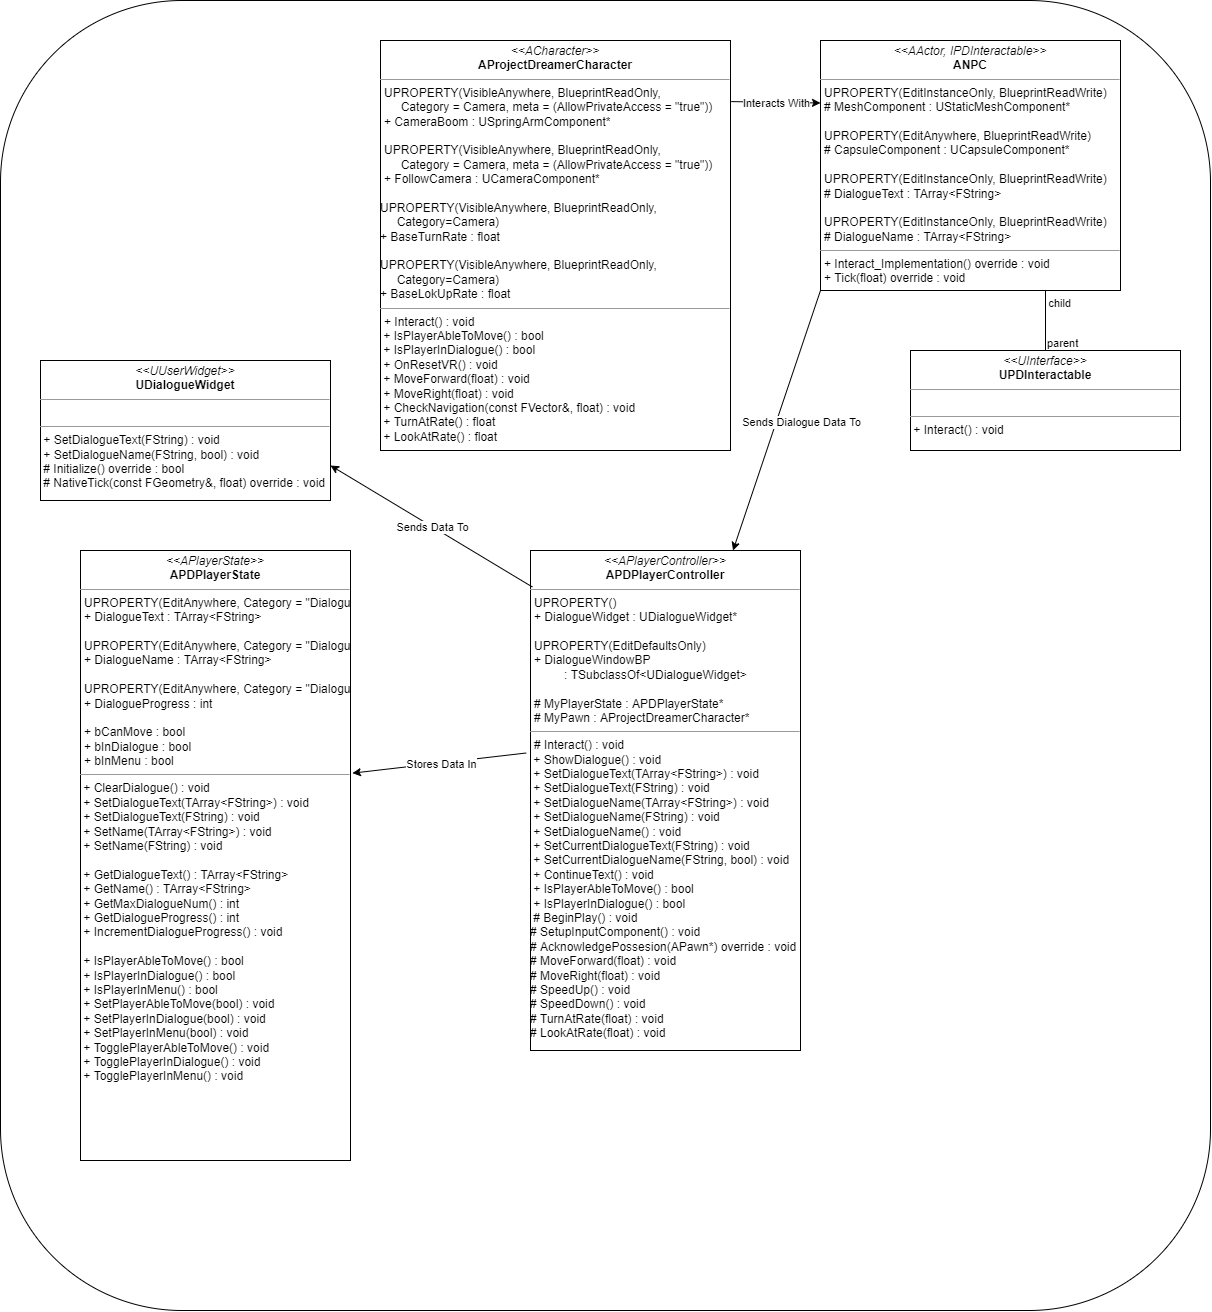

The diagram above was exported from draw.io. Its source (the exported page's mxGraphModel, read from the mxfile embedded in the PNG):
<mxGraphModel dx="2627" dy="1627" grid="1" gridSize="10" guides="1" tooltips="1" connect="1" arrows="1" fold="1" page="1" pageScale="1" pageWidth="1920" pageHeight="1200" math="0" shadow="0">
  <root>
    <mxCell id="0" />
    <mxCell id="1" parent="0" />
    <mxCell id="Iu0i-Sx-ilQfLspgRyAB-17" value="" style="rounded=1;whiteSpace=wrap;html=1;" parent="1" vertex="1">
      <mxGeometry x="380" y="20" width="1210" height="1310" as="geometry" />
    </mxCell>
    <mxCell id="Iu0i-Sx-ilQfLspgRyAB-5" value="&lt;p style=&quot;margin: 0px ; margin-top: 4px ; text-align: center&quot;&gt;&lt;i&gt;&amp;lt;&amp;lt;APlayerController&amp;gt;&amp;gt;&lt;/i&gt;&lt;br&gt;&lt;b&gt;APDPlayerController&lt;/b&gt;&lt;/p&gt;&lt;hr size=&quot;1&quot;&gt;&lt;p style=&quot;margin: 0px ; margin-left: 4px&quot;&gt;UPROPERTY()&lt;/p&gt;&lt;p style=&quot;margin: 0px ; margin-left: 4px&quot;&gt;+ DialogueWidget : UDialogueWidget*&lt;/p&gt;&lt;p style=&quot;margin: 0px ; margin-left: 4px&quot;&gt;&lt;br&gt;&lt;/p&gt;&lt;p style=&quot;margin: 0px ; margin-left: 4px&quot;&gt;UPROPERTY(EditDefaultsOnly)&lt;/p&gt;&lt;p style=&quot;margin: 0px ; margin-left: 4px&quot;&gt;+ DialogueWindowBP&amp;nbsp;&lt;/p&gt;&lt;p style=&quot;margin: 0px ; margin-left: 4px&quot;&gt;&amp;nbsp; &amp;nbsp; &amp;nbsp; &amp;nbsp; &amp;nbsp;: TSubclassOf&amp;lt;UDialogueWidget&amp;gt;&lt;/p&gt;&lt;p style=&quot;margin: 0px ; margin-left: 4px&quot;&gt;&lt;br&gt;&lt;/p&gt;&lt;p style=&quot;margin: 0px ; margin-left: 4px&quot;&gt;# MyPlayerState : APDPlayerState*&lt;/p&gt;&lt;p style=&quot;margin: 0px ; margin-left: 4px&quot;&gt;# MyPawn : AProjectDreamerCharacter*&lt;/p&gt;&lt;hr size=&quot;1&quot;&gt;&lt;p style=&quot;margin: 0px ; margin-left: 4px&quot;&gt;# Interact() : void&lt;/p&gt;&amp;nbsp;+&amp;nbsp;&lt;span&gt;ShowDialogue()&amp;nbsp;&lt;/span&gt;: void&lt;br&gt;&amp;nbsp;+&amp;nbsp;&lt;span&gt;SetDialogueText(TArray&amp;lt;FString&amp;gt;)&amp;nbsp;&lt;/span&gt;: void&lt;br&gt;&amp;nbsp;+&amp;nbsp;&lt;span&gt;SetDialogueText(FString)&amp;nbsp;&lt;/span&gt;: void&lt;br&gt;&amp;nbsp;+&amp;nbsp;&lt;span&gt;SetDialogueName(TArray&amp;lt;FString&amp;gt;)&amp;nbsp;&lt;/span&gt;: void&lt;br&gt;&amp;nbsp;+&amp;nbsp;&lt;span&gt;SetDialogueName(FString)&amp;nbsp;&lt;/span&gt;: void&lt;br&gt;&amp;nbsp;+&amp;nbsp;&lt;span&gt;SetDialogueName()&amp;nbsp;&lt;/span&gt;: void&lt;br&gt;&amp;nbsp;+&amp;nbsp;&lt;span&gt;SetCurrentDialogueText(FString)&amp;nbsp;&lt;/span&gt;: void&lt;br&gt;&amp;nbsp;+&amp;nbsp;&lt;span&gt;SetCurrentDialogueName(FString, bool) :&lt;/span&gt;&amp;nbsp;void&lt;br&gt;&amp;nbsp;+&amp;nbsp;&lt;span&gt;ContinueText() : void&lt;/span&gt;&lt;br&gt;&amp;nbsp;+&amp;nbsp;&lt;span&gt;IsPlayerAbleToMove() : bool&lt;br&gt;&lt;/span&gt;&lt;span&gt;&amp;nbsp;+ IsPlayerInDialogue() : bool&lt;br&gt;&lt;/span&gt;&lt;span&gt;&amp;nbsp;# BeginPlay() : void&lt;br&gt;# SetupInputComponent() : void&lt;br&gt;# AcknowledgePossesion(APawn*) override : void&lt;br&gt;# MoveForward(float) : void&lt;br&gt;# MoveRight(float) : void&lt;br&gt;# SpeedUp() : void&lt;br&gt;# SpeedDown() : void&lt;br&gt;# TurnAtRate(float) : void&lt;br&gt;# LookAtRate(float) : void&lt;br&gt;&lt;br&gt;&lt;/span&gt;" style="verticalAlign=top;align=left;overflow=fill;fontSize=12;fontFamily=Helvetica;html=1;" parent="1" vertex="1">
      <mxGeometry x="910" y="570" width="270" height="500" as="geometry" />
    </mxCell>
    <mxCell id="Iu0i-Sx-ilQfLspgRyAB-6" value="&lt;p style=&quot;margin: 0px ; margin-top: 4px ; text-align: center&quot;&gt;&lt;i&gt;&amp;lt;&amp;lt;UUserWidget&amp;gt;&amp;gt;&lt;/i&gt;&lt;br&gt;&lt;b&gt;UDialogueWidget&lt;/b&gt;&lt;/p&gt;&lt;hr size=&quot;1&quot;&gt;&lt;p style=&quot;margin: 0px ; margin-left: 4px&quot;&gt;&lt;br&gt;&lt;/p&gt;&lt;hr size=&quot;1&quot;&gt;&lt;p style=&quot;margin: 0px ; margin-left: 4px&quot;&gt;&lt;/p&gt;&lt;span&gt;&amp;nbsp;+ SetDialogueText(FString) : void&lt;br&gt;&amp;nbsp;+ SetDialogueName(FString, bool) : void&lt;br&gt;&amp;nbsp;# Initialize() override : bool&lt;br&gt;&amp;nbsp;# NativeTick(const FGeometry&amp;amp;, float) override : void&lt;br&gt;&lt;/span&gt;" style="verticalAlign=top;align=left;overflow=fill;fontSize=12;fontFamily=Helvetica;html=1;" parent="1" vertex="1">
      <mxGeometry x="420" y="380" width="290" height="140" as="geometry" />
    </mxCell>
    <mxCell id="Iu0i-Sx-ilQfLspgRyAB-7" value="&lt;p style=&quot;margin: 0px ; margin-top: 4px ; text-align: center&quot;&gt;&lt;i&gt;&amp;lt;&amp;lt;UInterface&amp;gt;&amp;gt;&lt;/i&gt;&lt;br&gt;&lt;b&gt;UPDInteractable&lt;/b&gt;&lt;/p&gt;&lt;hr size=&quot;1&quot;&gt;&lt;p style=&quot;margin: 0px ; margin-left: 4px&quot;&gt;&lt;br&gt;&lt;/p&gt;&lt;hr size=&quot;1&quot;&gt;&lt;p style=&quot;margin: 0px ; margin-left: 4px&quot;&gt;&lt;/p&gt;&lt;span&gt;&amp;nbsp;+ Interact() : void&lt;br&gt;&lt;/span&gt;" style="verticalAlign=top;align=left;overflow=fill;fontSize=12;fontFamily=Helvetica;html=1;" parent="1" vertex="1">
      <mxGeometry x="1290" y="370" width="270" height="100" as="geometry" />
    </mxCell>
    <mxCell id="Iu0i-Sx-ilQfLspgRyAB-8" value="&lt;p style=&quot;margin: 0px ; margin-top: 4px ; text-align: center&quot;&gt;&lt;i&gt;&amp;lt;&amp;lt;AActor, IPDInteractable&amp;gt;&amp;gt;&lt;/i&gt;&lt;br&gt;&lt;b&gt;ANPC&lt;/b&gt;&lt;/p&gt;&lt;hr size=&quot;1&quot;&gt;&lt;p style=&quot;margin: 0px ; margin-left: 4px&quot;&gt;UPROPERTY(EditInstanceOnly, BlueprintReadWrite)&lt;br&gt;&lt;/p&gt;&lt;p style=&quot;margin: 0px ; margin-left: 4px&quot;&gt;# MeshComponent : UStaticMeshComponent*&lt;/p&gt;&lt;p style=&quot;margin: 0px ; margin-left: 4px&quot;&gt;&lt;br&gt;&lt;/p&gt;&lt;p style=&quot;margin: 0px ; margin-left: 4px&quot;&gt;UPROPERTY(EditAnywhere, BlueprintReadWrite)&lt;br&gt;&lt;/p&gt;&lt;p style=&quot;margin: 0px ; margin-left: 4px&quot;&gt;# CapsuleComponent : UCapsuleComponent*&lt;/p&gt;&lt;p style=&quot;margin: 0px ; margin-left: 4px&quot;&gt;&lt;br&gt;&lt;/p&gt;&lt;p style=&quot;margin: 0px ; margin-left: 4px&quot;&gt;UPROPERTY(EditInstanceOnly, BlueprintReadWrite)&lt;br&gt;&lt;/p&gt;&lt;p style=&quot;margin: 0px ; margin-left: 4px&quot;&gt;# DialogueText : TArray&amp;lt;FString&amp;gt;&lt;/p&gt;&lt;p style=&quot;margin: 0px ; margin-left: 4px&quot;&gt;&lt;br&gt;&lt;/p&gt;&lt;p style=&quot;margin: 0px ; margin-left: 4px&quot;&gt;UPROPERTY(EditInstanceOnly, BlueprintReadWrite)&lt;br&gt;&lt;/p&gt;&lt;p style=&quot;margin: 0px ; margin-left: 4px&quot;&gt;# DialogueName : TArray&amp;lt;FString&amp;gt;&lt;/p&gt;&lt;hr size=&quot;1&quot;&gt;&lt;p style=&quot;margin: 0px ; margin-left: 4px&quot;&gt;+ Interact_Implementation() override : void&lt;/p&gt;&lt;p style=&quot;margin: 0px ; margin-left: 4px&quot;&gt;+ Tick(float) override : void&lt;/p&gt;&lt;span&gt;&lt;br&gt;&lt;/span&gt;" style="verticalAlign=top;align=left;overflow=fill;fontSize=12;fontFamily=Helvetica;html=1;" parent="1" vertex="1">
      <mxGeometry x="1200" y="60" width="300" height="250" as="geometry" />
    </mxCell>
    <mxCell id="Iu0i-Sx-ilQfLspgRyAB-9" value="&lt;p style=&quot;margin: 0px ; margin-top: 4px ; text-align: center&quot;&gt;&lt;i&gt;&amp;lt;&amp;lt;ACharacter&amp;gt;&amp;gt;&lt;/i&gt;&lt;br&gt;&lt;b&gt;AProjectDreamerCharacter&lt;/b&gt;&lt;/p&gt;&lt;hr size=&quot;1&quot;&gt;&lt;p style=&quot;margin: 0px ; margin-left: 4px&quot;&gt;UPROPERTY(VisibleAnywhere, BlueprintReadOnly,&amp;nbsp;&lt;/p&gt;&lt;p style=&quot;margin: 0px ; margin-left: 4px&quot;&gt;&amp;nbsp; &amp;nbsp; &amp;nbsp;Category = Camera, meta = (AllowPrivateAccess = &quot;true&quot;))&lt;br&gt;&lt;/p&gt;&lt;p style=&quot;margin: 0px ; margin-left: 4px&quot;&gt;+ CameraBoom : USpringArmComponent*&lt;/p&gt;&lt;p style=&quot;margin: 0px ; margin-left: 4px&quot;&gt;&lt;br&gt;&lt;/p&gt;&lt;p style=&quot;margin: 0px ; margin-left: 4px&quot;&gt;UPROPERTY(VisibleAnywhere, BlueprintReadOnly,&amp;nbsp;&lt;/p&gt;&lt;p style=&quot;margin: 0px ; margin-left: 4px&quot;&gt;&amp;nbsp; &amp;nbsp; &amp;nbsp;Category = Camera, meta = (AllowPrivateAccess = &quot;true&quot;))&lt;/p&gt;&lt;p style=&quot;margin: 0px ; margin-left: 4px&quot;&gt;+ FollowCamera : UCameraComponent*&lt;/p&gt;&lt;br&gt;UPROPERTY(VisibleAnywhere, BlueprintReadOnly,&lt;br&gt;&amp;nbsp; &amp;nbsp; &amp;nbsp;Category=Camera)&lt;br&gt;+ BaseTurnRate : float&lt;br&gt;&lt;br&gt;UPROPERTY(VisibleAnywhere, BlueprintReadOnly,&lt;br&gt;&amp;nbsp; &amp;nbsp; &amp;nbsp;Category=Camera)&lt;br&gt;+ BaseLokUpRate : float&lt;hr size=&quot;1&quot;&gt;&lt;p style=&quot;margin: 0px ; margin-left: 4px&quot;&gt;+ Interact() : void&lt;/p&gt;&amp;nbsp;+ IsPlayerAbleToMove() : bool&lt;br&gt;&lt;span&gt;&amp;nbsp;+ IsPlayerInDialogue() : bool&lt;br&gt;&amp;nbsp;+ OnResetVR() : void&lt;br&gt;&amp;nbsp;+ MoveForward(float) : void&lt;br&gt;&amp;nbsp;+ MoveRight(float) : void&lt;br&gt;&amp;nbsp;+ CheckNavigation(const FVector&amp;amp;, float) : void&lt;br&gt;&amp;nbsp;+ TurnAtRate() : float&lt;br&gt;&amp;nbsp;+ LookAtRate() : float&lt;br&gt;&lt;br&gt;&lt;/span&gt;" style="verticalAlign=top;align=left;overflow=fill;fontSize=12;fontFamily=Helvetica;html=1;" parent="1" vertex="1">
      <mxGeometry x="760" y="60" width="350" height="410" as="geometry" />
    </mxCell>
    <mxCell id="Iu0i-Sx-ilQfLspgRyAB-10" value="&lt;p style=&quot;margin: 0px ; margin-top: 4px ; text-align: center&quot;&gt;&lt;i&gt;&amp;lt;&amp;lt;APlayerState&amp;gt;&amp;gt;&lt;/i&gt;&lt;br&gt;&lt;b&gt;APDPlayerState&lt;/b&gt;&lt;/p&gt;&lt;hr size=&quot;1&quot;&gt;&lt;p style=&quot;margin: 0px ; margin-left: 4px&quot;&gt;UPROPERTY(EditAnywhere, Category = &quot;Dialogue&quot;)&lt;/p&gt;&lt;p style=&quot;margin: 0px ; margin-left: 4px&quot;&gt;+ DialogueText : TArray&amp;lt;FString&amp;gt;&lt;br&gt;&lt;/p&gt;&lt;p style=&quot;margin: 0px ; margin-left: 4px&quot;&gt;&lt;br&gt;&lt;/p&gt;&lt;p style=&quot;margin: 0px ; margin-left: 4px&quot;&gt;UPROPERTY(EditAnywhere, Category = &quot;Dialogue&quot;)&lt;br&gt;&lt;/p&gt;&lt;p style=&quot;margin: 0px ; margin-left: 4px&quot;&gt;+ DialogueName : TArray&amp;lt;FString&amp;gt;&lt;/p&gt;&lt;p style=&quot;margin: 0px ; margin-left: 4px&quot;&gt;&lt;br&gt;&lt;/p&gt;&lt;p style=&quot;margin: 0px ; margin-left: 4px&quot;&gt;UPROPERTY(EditAnywhere, Category = &quot;Dialogue&quot;)&lt;br&gt;&lt;/p&gt;&lt;p style=&quot;margin: 0px ; margin-left: 4px&quot;&gt;+ DialogueProgress : int&lt;/p&gt;&lt;p style=&quot;margin: 0px ; margin-left: 4px&quot;&gt;&lt;br&gt;&lt;/p&gt;&lt;p style=&quot;margin: 0px ; margin-left: 4px&quot;&gt;+ bCanMove : bool&lt;/p&gt;&lt;p style=&quot;margin: 0px ; margin-left: 4px&quot;&gt;+ bInDialogue : bool&lt;/p&gt;&lt;p style=&quot;margin: 0px ; margin-left: 4px&quot;&gt;+ bInMenu : bool&lt;/p&gt;&lt;hr size=&quot;1&quot;&gt;&lt;p style=&quot;margin: 0px ; margin-left: 4px&quot;&gt;&lt;/p&gt;&amp;nbsp;+ ClearDialogue() : void&lt;br&gt;&amp;nbsp;+&amp;nbsp;&lt;span&gt;SetDialogueText(TArray&amp;lt;FString&amp;gt;)&amp;nbsp;&lt;/span&gt;: void&lt;br&gt;&amp;nbsp;+&amp;nbsp;&lt;span&gt;SetDialogueText(FString)&amp;nbsp;&lt;/span&gt;: void&lt;br&gt;&amp;nbsp;+&amp;nbsp;&lt;span&gt;SetName(TArray&amp;lt;FString&amp;gt;)&amp;nbsp;&lt;/span&gt;: void&lt;br&gt;&amp;nbsp;+&amp;nbsp;&lt;span&gt;SetName(FString)&amp;nbsp;&lt;/span&gt;: void&lt;br&gt;&lt;br&gt;&amp;nbsp;+ GetDialogueText() : TArray&amp;lt;FString&amp;gt;&lt;br&gt;&amp;nbsp;+ GetName() : TArray&amp;lt;FString&amp;gt;&lt;br&gt;&amp;nbsp;+ GetMaxDialogueNum() : int&lt;br&gt;&amp;nbsp;+ GetDialogueProgress() : int&lt;br&gt;&amp;nbsp;+ IncrementDialogueProgress() : void&lt;br&gt;&lt;br&gt;&amp;nbsp;+&amp;nbsp;&lt;span&gt;IsPlayerAbleToMove() : bool&lt;br&gt;&lt;/span&gt;&lt;span&gt;&amp;nbsp;+ IsPlayerInDialogue() : bool&lt;br&gt;&amp;nbsp;+ IsPlayerInMenu() : bool&lt;br&gt;&lt;/span&gt;&lt;span&gt;&amp;nbsp;+ SetPlayerAbleToMove(bool) : void&lt;br&gt;&amp;nbsp;+ SetPlayerInDialogue(bool) : void&lt;br&gt;&amp;nbsp;+ SetPlayerInMenu(bool) : void&lt;br&gt;&amp;nbsp;+ TogglePlayerAbleToMove() : void&lt;/span&gt;&lt;br&gt;&amp;nbsp;+ TogglePlayerInDialogue() : void&lt;br&gt;&lt;span&gt;&amp;nbsp;+ TogglePlayerInMenu() : void&lt;br&gt;&lt;br&gt;&lt;/span&gt;" style="verticalAlign=top;align=left;overflow=fill;fontSize=12;fontFamily=Helvetica;html=1;" parent="1" vertex="1">
      <mxGeometry x="460" y="570" width="270" height="610" as="geometry" />
    </mxCell>
    <mxCell id="SBFY32eana35Ddd82AdO-2" value="" style="endArrow=none;html=1;edgeStyle=orthogonalEdgeStyle;rounded=0;exitX=0.5;exitY=0;exitDx=0;exitDy=0;entryX=0.75;entryY=1;entryDx=0;entryDy=0;" edge="1" parent="1" source="Iu0i-Sx-ilQfLspgRyAB-7" target="Iu0i-Sx-ilQfLspgRyAB-8">
      <mxGeometry relative="1" as="geometry">
        <mxPoint x="1330" y="340" as="sourcePoint" />
        <mxPoint x="1490" y="340" as="targetPoint" />
      </mxGeometry>
    </mxCell>
    <mxCell id="SBFY32eana35Ddd82AdO-3" value="parent" style="edgeLabel;resizable=0;html=1;align=left;verticalAlign=bottom;" connectable="0" vertex="1" parent="SBFY32eana35Ddd82AdO-2">
      <mxGeometry x="-1" relative="1" as="geometry" />
    </mxCell>
    <mxCell id="SBFY32eana35Ddd82AdO-4" value="child" style="edgeLabel;resizable=0;html=1;align=right;verticalAlign=bottom;" connectable="0" vertex="1" parent="SBFY32eana35Ddd82AdO-2">
      <mxGeometry x="1" relative="1" as="geometry">
        <mxPoint x="25" y="20" as="offset" />
      </mxGeometry>
    </mxCell>
    <mxCell id="SBFY32eana35Ddd82AdO-5" value="" style="endArrow=classic;html=1;rounded=0;exitX=1.002;exitY=0.149;exitDx=0;exitDy=0;exitPerimeter=0;entryX=0;entryY=0.25;entryDx=0;entryDy=0;" edge="1" parent="1" source="Iu0i-Sx-ilQfLspgRyAB-9" target="Iu0i-Sx-ilQfLspgRyAB-8">
      <mxGeometry relative="1" as="geometry">
        <mxPoint x="1110" y="130" as="sourcePoint" />
        <mxPoint x="1210" y="130" as="targetPoint" />
      </mxGeometry>
    </mxCell>
    <mxCell id="SBFY32eana35Ddd82AdO-6" value="Interacts With" style="edgeLabel;resizable=0;html=1;align=center;verticalAlign=middle;" connectable="0" vertex="1" parent="SBFY32eana35Ddd82AdO-5">
      <mxGeometry relative="1" as="geometry" />
    </mxCell>
    <mxCell id="SBFY32eana35Ddd82AdO-7" value="" style="endArrow=classic;html=1;rounded=0;exitX=-0.016;exitY=0.405;exitDx=0;exitDy=0;exitPerimeter=0;entryX=1.007;entryY=0.365;entryDx=0;entryDy=0;entryPerimeter=0;" edge="1" parent="1" source="Iu0i-Sx-ilQfLspgRyAB-5" target="Iu0i-Sx-ilQfLspgRyAB-10">
      <mxGeometry relative="1" as="geometry">
        <mxPoint x="1290" y="590" as="sourcePoint" />
        <mxPoint x="1390" y="590" as="targetPoint" />
      </mxGeometry>
    </mxCell>
    <mxCell id="SBFY32eana35Ddd82AdO-8" value="Stores Data In" style="edgeLabel;resizable=0;html=1;align=center;verticalAlign=middle;" connectable="0" vertex="1" parent="SBFY32eana35Ddd82AdO-7">
      <mxGeometry relative="1" as="geometry" />
    </mxCell>
    <mxCell id="SBFY32eana35Ddd82AdO-9" value="" style="endArrow=classic;html=1;rounded=0;exitX=0;exitY=1;exitDx=0;exitDy=0;entryX=0.75;entryY=0;entryDx=0;entryDy=0;" edge="1" parent="1" source="Iu0i-Sx-ilQfLspgRyAB-8" target="Iu0i-Sx-ilQfLspgRyAB-5">
      <mxGeometry relative="1" as="geometry">
        <mxPoint x="1200" y="510" as="sourcePoint" />
        <mxPoint x="1300" y="510" as="targetPoint" />
      </mxGeometry>
    </mxCell>
    <mxCell id="SBFY32eana35Ddd82AdO-10" value="Sends Dialogue Data To" style="edgeLabel;resizable=0;html=1;align=center;verticalAlign=middle;" connectable="0" vertex="1" parent="SBFY32eana35Ddd82AdO-9">
      <mxGeometry relative="1" as="geometry">
        <mxPoint x="24" as="offset" />
      </mxGeometry>
    </mxCell>
    <mxCell id="SBFY32eana35Ddd82AdO-11" value="" style="endArrow=classic;html=1;rounded=0;exitX=0.007;exitY=0.073;exitDx=0;exitDy=0;exitPerimeter=0;entryX=1;entryY=0.75;entryDx=0;entryDy=0;" edge="1" parent="1" source="Iu0i-Sx-ilQfLspgRyAB-5" target="Iu0i-Sx-ilQfLspgRyAB-6">
      <mxGeometry relative="1" as="geometry">
        <mxPoint x="830" y="510" as="sourcePoint" />
        <mxPoint x="930" y="510" as="targetPoint" />
      </mxGeometry>
    </mxCell>
    <mxCell id="SBFY32eana35Ddd82AdO-12" value="Sends Data To" style="edgeLabel;resizable=0;html=1;align=center;verticalAlign=middle;" connectable="0" vertex="1" parent="SBFY32eana35Ddd82AdO-11">
      <mxGeometry relative="1" as="geometry" />
    </mxCell>
  </root>
</mxGraphModel>